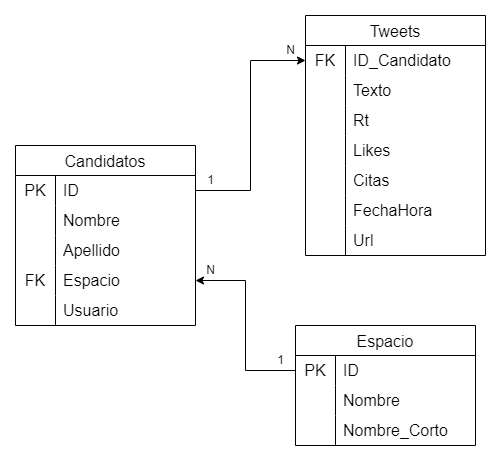

The diagram above was exported from draw.io. Its source (the exported page's mxGraphModel, read from the mxfile embedded in the PNG):
<mxGraphModel dx="756" dy="395" grid="1" gridSize="10" guides="1" tooltips="1" connect="1" arrows="1" fold="1" page="1" pageScale="1" pageWidth="827" pageHeight="1169" math="0" shadow="0">
  <root>
    <mxCell id="WIyWlLk6GJQsqaUBKTNV-0" />
    <mxCell id="WIyWlLk6GJQsqaUBKTNV-1" parent="WIyWlLk6GJQsqaUBKTNV-0" />
    <mxCell id="H6D3X5ABa92FRWkr4YRV-0" value="Candidatos" style="shape=table;startSize=30;container=1;collapsible=0;childLayout=tableLayout;fixedRows=1;rowLines=0;fontStyle=0;strokeColor=default;fontSize=16;" vertex="1" parent="WIyWlLk6GJQsqaUBKTNV-1">
      <mxGeometry x="70" y="180" width="180" height="180" as="geometry" />
    </mxCell>
    <mxCell id="H6D3X5ABa92FRWkr4YRV-1" value="" style="shape=tableRow;horizontal=0;startSize=0;swimlaneHead=0;swimlaneBody=0;top=0;left=0;bottom=0;right=0;collapsible=0;dropTarget=0;fillColor=none;points=[[0,0.5],[1,0.5]];portConstraint=eastwest;strokeColor=inherit;fontSize=16;" vertex="1" parent="H6D3X5ABa92FRWkr4YRV-0">
      <mxGeometry y="30" width="180" height="30" as="geometry" />
    </mxCell>
    <mxCell id="H6D3X5ABa92FRWkr4YRV-2" value="PK" style="shape=partialRectangle;html=1;whiteSpace=wrap;connectable=0;fillColor=none;top=0;left=0;bottom=0;right=0;overflow=hidden;pointerEvents=1;strokeColor=inherit;fontSize=16;" vertex="1" parent="H6D3X5ABa92FRWkr4YRV-1">
      <mxGeometry width="40" height="30" as="geometry">
        <mxRectangle width="40" height="30" as="alternateBounds" />
      </mxGeometry>
    </mxCell>
    <mxCell id="H6D3X5ABa92FRWkr4YRV-3" value="ID" style="shape=partialRectangle;html=1;whiteSpace=wrap;connectable=0;fillColor=none;top=0;left=0;bottom=0;right=0;align=left;spacingLeft=6;overflow=hidden;strokeColor=inherit;fontSize=16;" vertex="1" parent="H6D3X5ABa92FRWkr4YRV-1">
      <mxGeometry x="40" width="140" height="30" as="geometry">
        <mxRectangle width="140" height="30" as="alternateBounds" />
      </mxGeometry>
    </mxCell>
    <mxCell id="H6D3X5ABa92FRWkr4YRV-4" value="" style="shape=tableRow;horizontal=0;startSize=0;swimlaneHead=0;swimlaneBody=0;top=0;left=0;bottom=0;right=0;collapsible=0;dropTarget=0;fillColor=none;points=[[0,0.5],[1,0.5]];portConstraint=eastwest;strokeColor=inherit;fontSize=16;" vertex="1" parent="H6D3X5ABa92FRWkr4YRV-0">
      <mxGeometry y="60" width="180" height="30" as="geometry" />
    </mxCell>
    <mxCell id="H6D3X5ABa92FRWkr4YRV-5" value="" style="shape=partialRectangle;html=1;whiteSpace=wrap;connectable=0;fillColor=none;top=0;left=0;bottom=0;right=0;overflow=hidden;strokeColor=inherit;fontSize=16;" vertex="1" parent="H6D3X5ABa92FRWkr4YRV-4">
      <mxGeometry width="40" height="30" as="geometry">
        <mxRectangle width="40" height="30" as="alternateBounds" />
      </mxGeometry>
    </mxCell>
    <mxCell id="H6D3X5ABa92FRWkr4YRV-6" value="Nombre" style="shape=partialRectangle;html=1;whiteSpace=wrap;connectable=0;fillColor=none;top=0;left=0;bottom=0;right=0;align=left;spacingLeft=6;overflow=hidden;strokeColor=inherit;fontSize=16;" vertex="1" parent="H6D3X5ABa92FRWkr4YRV-4">
      <mxGeometry x="40" width="140" height="30" as="geometry">
        <mxRectangle width="140" height="30" as="alternateBounds" />
      </mxGeometry>
    </mxCell>
    <mxCell id="H6D3X5ABa92FRWkr4YRV-7" value="" style="shape=tableRow;horizontal=0;startSize=0;swimlaneHead=0;swimlaneBody=0;top=0;left=0;bottom=0;right=0;collapsible=0;dropTarget=0;fillColor=none;points=[[0,0.5],[1,0.5]];portConstraint=eastwest;strokeColor=inherit;fontSize=16;" vertex="1" parent="H6D3X5ABa92FRWkr4YRV-0">
      <mxGeometry y="90" width="180" height="30" as="geometry" />
    </mxCell>
    <mxCell id="H6D3X5ABa92FRWkr4YRV-8" value="" style="shape=partialRectangle;html=1;whiteSpace=wrap;connectable=0;fillColor=none;top=0;left=0;bottom=0;right=0;overflow=hidden;strokeColor=inherit;fontSize=16;" vertex="1" parent="H6D3X5ABa92FRWkr4YRV-7">
      <mxGeometry width="40" height="30" as="geometry">
        <mxRectangle width="40" height="30" as="alternateBounds" />
      </mxGeometry>
    </mxCell>
    <mxCell id="H6D3X5ABa92FRWkr4YRV-9" value="Apellido" style="shape=partialRectangle;html=1;whiteSpace=wrap;connectable=0;fillColor=none;top=0;left=0;bottom=0;right=0;align=left;spacingLeft=6;overflow=hidden;strokeColor=inherit;fontSize=16;" vertex="1" parent="H6D3X5ABa92FRWkr4YRV-7">
      <mxGeometry x="40" width="140" height="30" as="geometry">
        <mxRectangle width="140" height="30" as="alternateBounds" />
      </mxGeometry>
    </mxCell>
    <mxCell id="H6D3X5ABa92FRWkr4YRV-13" style="shape=tableRow;horizontal=0;startSize=0;swimlaneHead=0;swimlaneBody=0;top=0;left=0;bottom=0;right=0;collapsible=0;dropTarget=0;fillColor=none;points=[[0,0.5],[1,0.5]];portConstraint=eastwest;strokeColor=inherit;fontSize=16;" vertex="1" parent="H6D3X5ABa92FRWkr4YRV-0">
      <mxGeometry y="120" width="180" height="30" as="geometry" />
    </mxCell>
    <mxCell id="H6D3X5ABa92FRWkr4YRV-14" value="FK" style="shape=partialRectangle;html=1;whiteSpace=wrap;connectable=0;fillColor=none;top=0;left=0;bottom=0;right=0;overflow=hidden;strokeColor=inherit;fontSize=16;" vertex="1" parent="H6D3X5ABa92FRWkr4YRV-13">
      <mxGeometry width="40" height="30" as="geometry">
        <mxRectangle width="40" height="30" as="alternateBounds" />
      </mxGeometry>
    </mxCell>
    <mxCell id="H6D3X5ABa92FRWkr4YRV-15" value="Espacio" style="shape=partialRectangle;html=1;whiteSpace=wrap;connectable=0;fillColor=none;top=0;left=0;bottom=0;right=0;align=left;spacingLeft=6;overflow=hidden;strokeColor=inherit;fontSize=16;" vertex="1" parent="H6D3X5ABa92FRWkr4YRV-13">
      <mxGeometry x="40" width="140" height="30" as="geometry">
        <mxRectangle width="140" height="30" as="alternateBounds" />
      </mxGeometry>
    </mxCell>
    <mxCell id="H6D3X5ABa92FRWkr4YRV-10" style="shape=tableRow;horizontal=0;startSize=0;swimlaneHead=0;swimlaneBody=0;top=0;left=0;bottom=0;right=0;collapsible=0;dropTarget=0;fillColor=none;points=[[0,0.5],[1,0.5]];portConstraint=eastwest;strokeColor=inherit;fontSize=16;" vertex="1" parent="H6D3X5ABa92FRWkr4YRV-0">
      <mxGeometry y="150" width="180" height="30" as="geometry" />
    </mxCell>
    <mxCell id="H6D3X5ABa92FRWkr4YRV-11" style="shape=partialRectangle;html=1;whiteSpace=wrap;connectable=0;fillColor=none;top=0;left=0;bottom=0;right=0;overflow=hidden;strokeColor=inherit;fontSize=16;" vertex="1" parent="H6D3X5ABa92FRWkr4YRV-10">
      <mxGeometry width="40" height="30" as="geometry">
        <mxRectangle width="40" height="30" as="alternateBounds" />
      </mxGeometry>
    </mxCell>
    <mxCell id="H6D3X5ABa92FRWkr4YRV-12" value="Usuario" style="shape=partialRectangle;html=1;whiteSpace=wrap;connectable=0;fillColor=none;top=0;left=0;bottom=0;right=0;align=left;spacingLeft=6;overflow=hidden;strokeColor=inherit;fontSize=16;" vertex="1" parent="H6D3X5ABa92FRWkr4YRV-10">
      <mxGeometry x="40" width="140" height="30" as="geometry">
        <mxRectangle width="140" height="30" as="alternateBounds" />
      </mxGeometry>
    </mxCell>
    <mxCell id="H6D3X5ABa92FRWkr4YRV-16" value="Espacio" style="shape=table;startSize=30;container=1;collapsible=0;childLayout=tableLayout;fixedRows=1;rowLines=0;fontStyle=0;strokeColor=default;fontSize=16;" vertex="1" parent="WIyWlLk6GJQsqaUBKTNV-1">
      <mxGeometry x="350" y="360" width="180" height="120" as="geometry" />
    </mxCell>
    <mxCell id="H6D3X5ABa92FRWkr4YRV-17" value="" style="shape=tableRow;horizontal=0;startSize=0;swimlaneHead=0;swimlaneBody=0;top=0;left=0;bottom=0;right=0;collapsible=0;dropTarget=0;fillColor=none;points=[[0,0.5],[1,0.5]];portConstraint=eastwest;strokeColor=inherit;fontSize=16;" vertex="1" parent="H6D3X5ABa92FRWkr4YRV-16">
      <mxGeometry y="30" width="180" height="30" as="geometry" />
    </mxCell>
    <mxCell id="H6D3X5ABa92FRWkr4YRV-18" value="PK" style="shape=partialRectangle;html=1;whiteSpace=wrap;connectable=0;fillColor=none;top=0;left=0;bottom=0;right=0;overflow=hidden;pointerEvents=1;strokeColor=inherit;fontSize=16;" vertex="1" parent="H6D3X5ABa92FRWkr4YRV-17">
      <mxGeometry width="40" height="30" as="geometry">
        <mxRectangle width="40" height="30" as="alternateBounds" />
      </mxGeometry>
    </mxCell>
    <mxCell id="H6D3X5ABa92FRWkr4YRV-19" value="ID" style="shape=partialRectangle;html=1;whiteSpace=wrap;connectable=0;fillColor=none;top=0;left=0;bottom=0;right=0;align=left;spacingLeft=6;overflow=hidden;strokeColor=inherit;fontSize=16;" vertex="1" parent="H6D3X5ABa92FRWkr4YRV-17">
      <mxGeometry x="40" width="140" height="30" as="geometry">
        <mxRectangle width="140" height="30" as="alternateBounds" />
      </mxGeometry>
    </mxCell>
    <mxCell id="H6D3X5ABa92FRWkr4YRV-20" value="" style="shape=tableRow;horizontal=0;startSize=0;swimlaneHead=0;swimlaneBody=0;top=0;left=0;bottom=0;right=0;collapsible=0;dropTarget=0;fillColor=none;points=[[0,0.5],[1,0.5]];portConstraint=eastwest;strokeColor=inherit;fontSize=16;" vertex="1" parent="H6D3X5ABa92FRWkr4YRV-16">
      <mxGeometry y="60" width="180" height="30" as="geometry" />
    </mxCell>
    <mxCell id="H6D3X5ABa92FRWkr4YRV-21" value="" style="shape=partialRectangle;html=1;whiteSpace=wrap;connectable=0;fillColor=none;top=0;left=0;bottom=0;right=0;overflow=hidden;strokeColor=inherit;fontSize=16;" vertex="1" parent="H6D3X5ABa92FRWkr4YRV-20">
      <mxGeometry width="40" height="30" as="geometry">
        <mxRectangle width="40" height="30" as="alternateBounds" />
      </mxGeometry>
    </mxCell>
    <mxCell id="H6D3X5ABa92FRWkr4YRV-22" value="Nombre" style="shape=partialRectangle;html=1;whiteSpace=wrap;connectable=0;fillColor=none;top=0;left=0;bottom=0;right=0;align=left;spacingLeft=6;overflow=hidden;strokeColor=inherit;fontSize=16;" vertex="1" parent="H6D3X5ABa92FRWkr4YRV-20">
      <mxGeometry x="40" width="140" height="30" as="geometry">
        <mxRectangle width="140" height="30" as="alternateBounds" />
      </mxGeometry>
    </mxCell>
    <mxCell id="H6D3X5ABa92FRWkr4YRV-23" value="" style="shape=tableRow;horizontal=0;startSize=0;swimlaneHead=0;swimlaneBody=0;top=0;left=0;bottom=0;right=0;collapsible=0;dropTarget=0;fillColor=none;points=[[0,0.5],[1,0.5]];portConstraint=eastwest;strokeColor=inherit;fontSize=16;" vertex="1" parent="H6D3X5ABa92FRWkr4YRV-16">
      <mxGeometry y="90" width="180" height="30" as="geometry" />
    </mxCell>
    <mxCell id="H6D3X5ABa92FRWkr4YRV-24" value="" style="shape=partialRectangle;html=1;whiteSpace=wrap;connectable=0;fillColor=none;top=0;left=0;bottom=0;right=0;overflow=hidden;strokeColor=inherit;fontSize=16;" vertex="1" parent="H6D3X5ABa92FRWkr4YRV-23">
      <mxGeometry width="40" height="30" as="geometry">
        <mxRectangle width="40" height="30" as="alternateBounds" />
      </mxGeometry>
    </mxCell>
    <mxCell id="H6D3X5ABa92FRWkr4YRV-25" value="Nombre_Corto" style="shape=partialRectangle;html=1;whiteSpace=wrap;connectable=0;fillColor=none;top=0;left=0;bottom=0;right=0;align=left;spacingLeft=6;overflow=hidden;strokeColor=inherit;fontSize=16;" vertex="1" parent="H6D3X5ABa92FRWkr4YRV-23">
      <mxGeometry x="40" width="140" height="30" as="geometry">
        <mxRectangle width="140" height="30" as="alternateBounds" />
      </mxGeometry>
    </mxCell>
    <mxCell id="H6D3X5ABa92FRWkr4YRV-32" style="edgeStyle=orthogonalEdgeStyle;rounded=0;orthogonalLoop=1;jettySize=auto;html=1;exitX=0;exitY=0.5;exitDx=0;exitDy=0;entryX=1;entryY=0.5;entryDx=0;entryDy=0;" edge="1" parent="WIyWlLk6GJQsqaUBKTNV-1" source="H6D3X5ABa92FRWkr4YRV-17" target="H6D3X5ABa92FRWkr4YRV-13">
      <mxGeometry relative="1" as="geometry" />
    </mxCell>
    <mxCell id="H6D3X5ABa92FRWkr4YRV-36" value="N" style="text;html=1;align=center;verticalAlign=middle;resizable=0;points=[];autosize=1;strokeColor=none;fillColor=none;" vertex="1" parent="WIyWlLk6GJQsqaUBKTNV-1">
      <mxGeometry x="250" y="290" width="30" height="30" as="geometry" />
    </mxCell>
    <mxCell id="H6D3X5ABa92FRWkr4YRV-37" value="1" style="text;html=1;align=center;verticalAlign=middle;resizable=0;points=[];autosize=1;strokeColor=none;fillColor=none;" vertex="1" parent="WIyWlLk6GJQsqaUBKTNV-1">
      <mxGeometry x="320" y="380" width="30" height="30" as="geometry" />
    </mxCell>
    <mxCell id="H6D3X5ABa92FRWkr4YRV-38" value="Tweets" style="shape=table;startSize=30;container=1;collapsible=0;childLayout=tableLayout;fixedRows=1;rowLines=0;fontStyle=0;strokeColor=default;fontSize=16;" vertex="1" parent="WIyWlLk6GJQsqaUBKTNV-1">
      <mxGeometry x="360" y="50" width="180" height="240" as="geometry" />
    </mxCell>
    <mxCell id="H6D3X5ABa92FRWkr4YRV-39" value="" style="shape=tableRow;horizontal=0;startSize=0;swimlaneHead=0;swimlaneBody=0;top=0;left=0;bottom=0;right=0;collapsible=0;dropTarget=0;fillColor=none;points=[[0,0.5],[1,0.5]];portConstraint=eastwest;strokeColor=inherit;fontSize=16;" vertex="1" parent="H6D3X5ABa92FRWkr4YRV-38">
      <mxGeometry y="30" width="180" height="30" as="geometry" />
    </mxCell>
    <mxCell id="H6D3X5ABa92FRWkr4YRV-40" value="FK" style="shape=partialRectangle;html=1;whiteSpace=wrap;connectable=0;fillColor=none;top=0;left=0;bottom=0;right=0;overflow=hidden;pointerEvents=1;strokeColor=inherit;fontSize=16;" vertex="1" parent="H6D3X5ABa92FRWkr4YRV-39">
      <mxGeometry width="40" height="30" as="geometry">
        <mxRectangle width="40" height="30" as="alternateBounds" />
      </mxGeometry>
    </mxCell>
    <mxCell id="H6D3X5ABa92FRWkr4YRV-41" value="ID_Candidato" style="shape=partialRectangle;html=1;whiteSpace=wrap;connectable=0;fillColor=none;top=0;left=0;bottom=0;right=0;align=left;spacingLeft=6;overflow=hidden;strokeColor=inherit;fontSize=16;" vertex="1" parent="H6D3X5ABa92FRWkr4YRV-39">
      <mxGeometry x="40" width="140" height="30" as="geometry">
        <mxRectangle width="140" height="30" as="alternateBounds" />
      </mxGeometry>
    </mxCell>
    <mxCell id="H6D3X5ABa92FRWkr4YRV-42" value="" style="shape=tableRow;horizontal=0;startSize=0;swimlaneHead=0;swimlaneBody=0;top=0;left=0;bottom=0;right=0;collapsible=0;dropTarget=0;fillColor=none;points=[[0,0.5],[1,0.5]];portConstraint=eastwest;strokeColor=inherit;fontSize=16;" vertex="1" parent="H6D3X5ABa92FRWkr4YRV-38">
      <mxGeometry y="60" width="180" height="30" as="geometry" />
    </mxCell>
    <mxCell id="H6D3X5ABa92FRWkr4YRV-43" value="" style="shape=partialRectangle;html=1;whiteSpace=wrap;connectable=0;fillColor=none;top=0;left=0;bottom=0;right=0;overflow=hidden;strokeColor=inherit;fontSize=16;" vertex="1" parent="H6D3X5ABa92FRWkr4YRV-42">
      <mxGeometry width="40" height="30" as="geometry">
        <mxRectangle width="40" height="30" as="alternateBounds" />
      </mxGeometry>
    </mxCell>
    <mxCell id="H6D3X5ABa92FRWkr4YRV-44" value="Texto" style="shape=partialRectangle;html=1;whiteSpace=wrap;connectable=0;fillColor=none;top=0;left=0;bottom=0;right=0;align=left;spacingLeft=6;overflow=hidden;strokeColor=inherit;fontSize=16;" vertex="1" parent="H6D3X5ABa92FRWkr4YRV-42">
      <mxGeometry x="40" width="140" height="30" as="geometry">
        <mxRectangle width="140" height="30" as="alternateBounds" />
      </mxGeometry>
    </mxCell>
    <mxCell id="H6D3X5ABa92FRWkr4YRV-45" value="" style="shape=tableRow;horizontal=0;startSize=0;swimlaneHead=0;swimlaneBody=0;top=0;left=0;bottom=0;right=0;collapsible=0;dropTarget=0;fillColor=none;points=[[0,0.5],[1,0.5]];portConstraint=eastwest;strokeColor=inherit;fontSize=16;" vertex="1" parent="H6D3X5ABa92FRWkr4YRV-38">
      <mxGeometry y="90" width="180" height="30" as="geometry" />
    </mxCell>
    <mxCell id="H6D3X5ABa92FRWkr4YRV-46" value="" style="shape=partialRectangle;html=1;whiteSpace=wrap;connectable=0;fillColor=none;top=0;left=0;bottom=0;right=0;overflow=hidden;strokeColor=inherit;fontSize=16;" vertex="1" parent="H6D3X5ABa92FRWkr4YRV-45">
      <mxGeometry width="40" height="30" as="geometry">
        <mxRectangle width="40" height="30" as="alternateBounds" />
      </mxGeometry>
    </mxCell>
    <mxCell id="H6D3X5ABa92FRWkr4YRV-47" value="Rt" style="shape=partialRectangle;html=1;whiteSpace=wrap;connectable=0;fillColor=none;top=0;left=0;bottom=0;right=0;align=left;spacingLeft=6;overflow=hidden;strokeColor=inherit;fontSize=16;" vertex="1" parent="H6D3X5ABa92FRWkr4YRV-45">
      <mxGeometry x="40" width="140" height="30" as="geometry">
        <mxRectangle width="140" height="30" as="alternateBounds" />
      </mxGeometry>
    </mxCell>
    <mxCell id="H6D3X5ABa92FRWkr4YRV-48" style="shape=tableRow;horizontal=0;startSize=0;swimlaneHead=0;swimlaneBody=0;top=0;left=0;bottom=0;right=0;collapsible=0;dropTarget=0;fillColor=none;points=[[0,0.5],[1,0.5]];portConstraint=eastwest;strokeColor=inherit;fontSize=16;" vertex="1" parent="H6D3X5ABa92FRWkr4YRV-38">
      <mxGeometry y="120" width="180" height="30" as="geometry" />
    </mxCell>
    <mxCell id="H6D3X5ABa92FRWkr4YRV-49" value="" style="shape=partialRectangle;html=1;whiteSpace=wrap;connectable=0;fillColor=none;top=0;left=0;bottom=0;right=0;overflow=hidden;strokeColor=inherit;fontSize=16;" vertex="1" parent="H6D3X5ABa92FRWkr4YRV-48">
      <mxGeometry width="40" height="30" as="geometry">
        <mxRectangle width="40" height="30" as="alternateBounds" />
      </mxGeometry>
    </mxCell>
    <mxCell id="H6D3X5ABa92FRWkr4YRV-50" value="Likes" style="shape=partialRectangle;html=1;whiteSpace=wrap;connectable=0;fillColor=none;top=0;left=0;bottom=0;right=0;align=left;spacingLeft=6;overflow=hidden;strokeColor=inherit;fontSize=16;" vertex="1" parent="H6D3X5ABa92FRWkr4YRV-48">
      <mxGeometry x="40" width="140" height="30" as="geometry">
        <mxRectangle width="140" height="30" as="alternateBounds" />
      </mxGeometry>
    </mxCell>
    <mxCell id="H6D3X5ABa92FRWkr4YRV-58" style="shape=tableRow;horizontal=0;startSize=0;swimlaneHead=0;swimlaneBody=0;top=0;left=0;bottom=0;right=0;collapsible=0;dropTarget=0;fillColor=none;points=[[0,0.5],[1,0.5]];portConstraint=eastwest;strokeColor=inherit;fontSize=16;" vertex="1" parent="H6D3X5ABa92FRWkr4YRV-38">
      <mxGeometry y="150" width="180" height="30" as="geometry" />
    </mxCell>
    <mxCell id="H6D3X5ABa92FRWkr4YRV-59" style="shape=partialRectangle;html=1;whiteSpace=wrap;connectable=0;fillColor=none;top=0;left=0;bottom=0;right=0;overflow=hidden;strokeColor=inherit;fontSize=16;" vertex="1" parent="H6D3X5ABa92FRWkr4YRV-58">
      <mxGeometry width="40" height="30" as="geometry">
        <mxRectangle width="40" height="30" as="alternateBounds" />
      </mxGeometry>
    </mxCell>
    <mxCell id="H6D3X5ABa92FRWkr4YRV-60" value="Citas" style="shape=partialRectangle;html=1;whiteSpace=wrap;connectable=0;fillColor=none;top=0;left=0;bottom=0;right=0;align=left;spacingLeft=6;overflow=hidden;strokeColor=inherit;fontSize=16;" vertex="1" parent="H6D3X5ABa92FRWkr4YRV-58">
      <mxGeometry x="40" width="140" height="30" as="geometry">
        <mxRectangle width="140" height="30" as="alternateBounds" />
      </mxGeometry>
    </mxCell>
    <mxCell id="H6D3X5ABa92FRWkr4YRV-55" style="shape=tableRow;horizontal=0;startSize=0;swimlaneHead=0;swimlaneBody=0;top=0;left=0;bottom=0;right=0;collapsible=0;dropTarget=0;fillColor=none;points=[[0,0.5],[1,0.5]];portConstraint=eastwest;strokeColor=inherit;fontSize=16;" vertex="1" parent="H6D3X5ABa92FRWkr4YRV-38">
      <mxGeometry y="180" width="180" height="30" as="geometry" />
    </mxCell>
    <mxCell id="H6D3X5ABa92FRWkr4YRV-56" style="shape=partialRectangle;html=1;whiteSpace=wrap;connectable=0;fillColor=none;top=0;left=0;bottom=0;right=0;overflow=hidden;strokeColor=inherit;fontSize=16;" vertex="1" parent="H6D3X5ABa92FRWkr4YRV-55">
      <mxGeometry width="40" height="30" as="geometry">
        <mxRectangle width="40" height="30" as="alternateBounds" />
      </mxGeometry>
    </mxCell>
    <mxCell id="H6D3X5ABa92FRWkr4YRV-57" value="FechaHora" style="shape=partialRectangle;html=1;whiteSpace=wrap;connectable=0;fillColor=none;top=0;left=0;bottom=0;right=0;align=left;spacingLeft=6;overflow=hidden;strokeColor=inherit;fontSize=16;" vertex="1" parent="H6D3X5ABa92FRWkr4YRV-55">
      <mxGeometry x="40" width="140" height="30" as="geometry">
        <mxRectangle width="140" height="30" as="alternateBounds" />
      </mxGeometry>
    </mxCell>
    <mxCell id="H6D3X5ABa92FRWkr4YRV-51" style="shape=tableRow;horizontal=0;startSize=0;swimlaneHead=0;swimlaneBody=0;top=0;left=0;bottom=0;right=0;collapsible=0;dropTarget=0;fillColor=none;points=[[0,0.5],[1,0.5]];portConstraint=eastwest;strokeColor=inherit;fontSize=16;" vertex="1" parent="H6D3X5ABa92FRWkr4YRV-38">
      <mxGeometry y="210" width="180" height="30" as="geometry" />
    </mxCell>
    <mxCell id="H6D3X5ABa92FRWkr4YRV-52" style="shape=partialRectangle;html=1;whiteSpace=wrap;connectable=0;fillColor=none;top=0;left=0;bottom=0;right=0;overflow=hidden;strokeColor=inherit;fontSize=16;" vertex="1" parent="H6D3X5ABa92FRWkr4YRV-51">
      <mxGeometry width="40" height="30" as="geometry">
        <mxRectangle width="40" height="30" as="alternateBounds" />
      </mxGeometry>
    </mxCell>
    <mxCell id="H6D3X5ABa92FRWkr4YRV-53" value="Url" style="shape=partialRectangle;html=1;whiteSpace=wrap;connectable=0;fillColor=none;top=0;left=0;bottom=0;right=0;align=left;spacingLeft=6;overflow=hidden;strokeColor=inherit;fontSize=16;" vertex="1" parent="H6D3X5ABa92FRWkr4YRV-51">
      <mxGeometry x="40" width="140" height="30" as="geometry">
        <mxRectangle width="140" height="30" as="alternateBounds" />
      </mxGeometry>
    </mxCell>
    <mxCell id="H6D3X5ABa92FRWkr4YRV-54" style="edgeStyle=orthogonalEdgeStyle;rounded=0;orthogonalLoop=1;jettySize=auto;html=1;exitX=1;exitY=0.5;exitDx=0;exitDy=0;entryX=0;entryY=0.5;entryDx=0;entryDy=0;" edge="1" parent="WIyWlLk6GJQsqaUBKTNV-1" source="H6D3X5ABa92FRWkr4YRV-1" target="H6D3X5ABa92FRWkr4YRV-39">
      <mxGeometry relative="1" as="geometry" />
    </mxCell>
    <mxCell id="H6D3X5ABa92FRWkr4YRV-61" value="N" style="text;html=1;align=center;verticalAlign=middle;resizable=0;points=[];autosize=1;strokeColor=none;fillColor=none;" vertex="1" parent="WIyWlLk6GJQsqaUBKTNV-1">
      <mxGeometry x="330" y="70" width="30" height="30" as="geometry" />
    </mxCell>
    <mxCell id="H6D3X5ABa92FRWkr4YRV-62" value="1" style="text;html=1;align=center;verticalAlign=middle;resizable=0;points=[];autosize=1;strokeColor=none;fillColor=none;" vertex="1" parent="WIyWlLk6GJQsqaUBKTNV-1">
      <mxGeometry x="250" y="200" width="30" height="30" as="geometry" />
    </mxCell>
  </root>
</mxGraphModel>